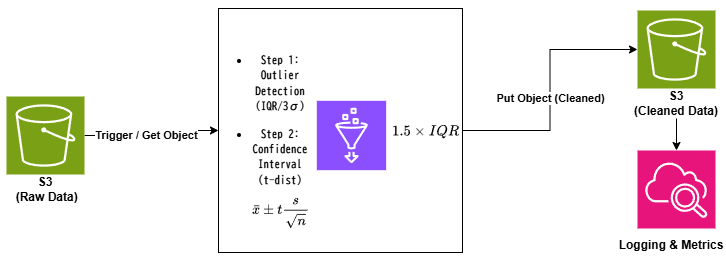

The diagram above was exported from draw.io. Its source (the exported page's mxGraphModel, read from the mxfile embedded in the PNG):
<mxGraphModel dx="1042" dy="535" grid="1" gridSize="10" guides="1" tooltips="1" connect="1" arrows="1" fold="1" page="1" pageScale="1" pageWidth="827" pageHeight="1169" math="1" shadow="0">
  <root>
    <mxCell id="0" />
    <mxCell id="1" parent="0" />
    <mxCell id="QEJZ0ajhT7BO3KXyXC9x-37" connectable="0" parent="1" style="group;align=left;fontColor=light-dark(#000000,#4D4D4D);" value="" vertex="1">
      <mxGeometry height="260" width="726" x="74" y="100" as="geometry" />
    </mxCell>
    <mxCell id="QEJZ0ajhT7BO3KXyXC9x-20" edge="1" parent="QEJZ0ajhT7BO3KXyXC9x-37" source="lUEVB7cxlRSvqR1FY6cM-1" style="edgeStyle=orthogonalEdgeStyle;rounded=0;orthogonalLoop=1;jettySize=auto;html=1;exitX=1;exitY=0.5;exitDx=0;exitDy=0;exitPerimeter=0;entryX=0;entryY=0.5;entryDx=0;entryDy=0;" target="QEJZ0ajhT7BO3KXyXC9x-6">
      <mxGeometry relative="1" as="geometry">
        <mxPoint x="226" y="119" as="targetPoint" />
      </mxGeometry>
    </mxCell>
    <mxCell id="QEJZ0ajhT7BO3KXyXC9x-25" connectable="0" parent="QEJZ0ajhT7BO3KXyXC9x-20" style="edgeLabel;html=1;align=center;verticalAlign=middle;resizable=0;points=[];" value="&lt;b style=&quot;background-color: light-dark(#ffffff, var(--ge-dark-color, #121212));&quot;&gt;&lt;font style=&quot;color: light-dark(rgb(0, 0, 0), rgb(0, 0, 0));&quot;&gt;Trigger / Get Object&lt;/font&gt;&lt;/b&gt;" vertex="1">
      <mxGeometry relative="1" x="-0.1208" y="1" as="geometry">
        <mxPoint as="offset" />
      </mxGeometry>
    </mxCell>
    <mxCell id="lUEVB7cxlRSvqR1FY6cM-1" parent="QEJZ0ajhT7BO3KXyXC9x-37" style="sketch=0;points=[[0,0,0],[0.25,0,0],[0.5,0,0],[0.75,0,0],[1,0,0],[0,1,0],[0.25,1,0],[0.5,1,0],[0.75,1,0],[1,1,0],[0,0.25,0],[0,0.5,0],[0,0.75,0],[1,0.25,0],[1,0.5,0],[1,0.75,0]];outlineConnect=0;fontColor=#232F3E;fillColor=#7AA116;strokeColor=#ffffff;dashed=0;verticalLabelPosition=bottom;verticalAlign=top;align=center;html=1;fontSize=12;fontStyle=0;aspect=fixed;shape=mxgraph.aws4.resourceIcon;resIcon=mxgraph.aws4.s3;" value="" vertex="1">
      <mxGeometry height="78" width="78" x="6" y="96" as="geometry" />
    </mxCell>
    <mxCell id="QEJZ0ajhT7BO3KXyXC9x-15" parent="QEJZ0ajhT7BO3KXyXC9x-37" style="text;html=1;whiteSpace=wrap;strokeColor=none;fillColor=none;align=center;verticalAlign=middle;rounded=0;" value="&lt;b&gt;&lt;font style=&quot;color: light-dark(rgb(0, 0, 0), rgb(0, 0, 0));&quot;&gt;S3&lt;br&gt;&amp;nbsp;(Raw Data)&lt;/font&gt;&lt;/b&gt;" vertex="1">
      <mxGeometry height="30" width="90" y="174" as="geometry" />
    </mxCell>
    <mxCell id="QEJZ0ajhT7BO3KXyXC9x-19" connectable="0" parent="QEJZ0ajhT7BO3KXyXC9x-37" style="group" value="" vertex="1">
      <mxGeometry height="260" width="110" x="616" as="geometry" />
    </mxCell>
    <mxCell id="QEJZ0ajhT7BO3KXyXC9x-8" parent="QEJZ0ajhT7BO3KXyXC9x-19" style="sketch=0;points=[[0,0,0],[0.25,0,0],[0.5,0,0],[0.75,0,0],[1,0,0],[0,1,0],[0.25,1,0],[0.5,1,0],[0.75,1,0],[1,1,0],[0,0.25,0],[0,0.5,0],[0,0.75,0],[1,0.25,0],[1,0.5,0],[1,0.75,0]];outlineConnect=0;fontColor=#232F3E;fillColor=#7AA116;strokeColor=#ffffff;dashed=0;verticalLabelPosition=bottom;verticalAlign=top;align=center;html=1;fontSize=12;fontStyle=0;aspect=fixed;shape=mxgraph.aws4.resourceIcon;resIcon=mxgraph.aws4.s3;" value="" vertex="1">
      <mxGeometry height="78" width="78" x="21" y="10" as="geometry" />
    </mxCell>
    <mxCell id="QEJZ0ajhT7BO3KXyXC9x-16" parent="QEJZ0ajhT7BO3KXyXC9x-19" style="text;html=1;whiteSpace=wrap;strokeColor=none;fillColor=none;align=center;verticalAlign=middle;rounded=0;" value="&lt;b&gt;&lt;font style=&quot;color: light-dark(rgb(0, 0, 0), rgb(0, 0, 0));&quot;&gt;S3 &lt;br&gt;(Cleaned Data)&lt;/font&gt;&lt;/b&gt;" vertex="1">
      <mxGeometry height="30" width="100" x="10" y="88" as="geometry" />
    </mxCell>
    <mxCell id="QEJZ0ajhT7BO3KXyXC9x-17" parent="QEJZ0ajhT7BO3KXyXC9x-19" style="sketch=0;points=[[0,0,0],[0.25,0,0],[0.5,0,0],[0.75,0,0],[1,0,0],[0,1,0],[0.25,1,0],[0.5,1,0],[0.75,1,0],[1,1,0],[0,0.25,0],[0,0.5,0],[0,0.75,0],[1,0.25,0],[1,0.5,0],[1,0.75,0]];points=[[0,0,0],[0.25,0,0],[0.5,0,0],[0.75,0,0],[1,0,0],[0,1,0],[0.25,1,0],[0.5,1,0],[0.75,1,0],[1,1,0],[0,0.25,0],[0,0.5,0],[0,0.75,0],[1,0.25,0],[1,0.5,0],[1,0.75,0]];outlineConnect=0;fontColor=#232F3E;fillColor=#E7157B;strokeColor=#ffffff;dashed=0;verticalLabelPosition=bottom;verticalAlign=top;align=center;html=1;fontSize=12;fontStyle=0;aspect=fixed;shape=mxgraph.aws4.resourceIcon;resIcon=mxgraph.aws4.cloudwatch_2;" value="" vertex="1">
      <mxGeometry height="78" width="78" x="21" y="150" as="geometry" />
    </mxCell>
    <mxCell id="QEJZ0ajhT7BO3KXyXC9x-18" parent="QEJZ0ajhT7BO3KXyXC9x-19" style="text;html=1;whiteSpace=wrap;strokeColor=none;fillColor=none;align=center;verticalAlign=middle;rounded=0;" value="&lt;b&gt;&lt;font style=&quot;color: light-dark(rgb(0, 0, 0), rgb(0, 0, 0));&quot;&gt;Logging &amp;amp; Metrics&lt;/font&gt;&lt;/b&gt;" vertex="1">
      <mxGeometry height="30" width="110" y="230" as="geometry" />
    </mxCell>
    <mxCell id="QEJZ0ajhT7BO3KXyXC9x-24" edge="1" parent="QEJZ0ajhT7BO3KXyXC9x-19" source="QEJZ0ajhT7BO3KXyXC9x-16" style="edgeStyle=orthogonalEdgeStyle;rounded=0;orthogonalLoop=1;jettySize=auto;html=1;exitX=0.5;exitY=1;exitDx=0;exitDy=0;entryX=0.5;entryY=0;entryDx=0;entryDy=0;entryPerimeter=0;" target="QEJZ0ajhT7BO3KXyXC9x-17">
      <mxGeometry relative="1" as="geometry" />
    </mxCell>
    <mxCell id="QEJZ0ajhT7BO3KXyXC9x-21" edge="1" parent="QEJZ0ajhT7BO3KXyXC9x-37" source="QEJZ0ajhT7BO3KXyXC9x-6" style="edgeStyle=orthogonalEdgeStyle;rounded=0;orthogonalLoop=1;jettySize=auto;html=1;" target="QEJZ0ajhT7BO3KXyXC9x-8">
      <mxGeometry relative="1" as="geometry" />
    </mxCell>
    <mxCell id="QEJZ0ajhT7BO3KXyXC9x-26" connectable="0" parent="QEJZ0ajhT7BO3KXyXC9x-21" style="edgeLabel;html=1;align=center;verticalAlign=middle;resizable=0;points=[];" value="&lt;b&gt;&lt;font style=&quot;color: light-dark(rgb(0, 0, 0), rgb(0, 0, 0));&quot;&gt;Put Object (Cleaned)&lt;/font&gt;&lt;/b&gt;" vertex="1">
      <mxGeometry relative="1" x="-0.0642" as="geometry">
        <mxPoint as="offset" />
      </mxGeometry>
    </mxCell>
    <mxCell id="QEJZ0ajhT7BO3KXyXC9x-6" parent="QEJZ0ajhT7BO3KXyXC9x-37" style="whiteSpace=wrap;html=1;aspect=fixed;" value="" vertex="1">
      <mxGeometry height="244" width="244" x="218" y="8" as="geometry" />
    </mxCell>
    <mxCell id="QEJZ0ajhT7BO3KXyXC9x-4" parent="QEJZ0ajhT7BO3KXyXC9x-37" style="sketch=0;points=[[0,0,0],[0.25,0,0],[0.5,0,0],[0.75,0,0],[1,0,0],[0,1,0],[0.25,1,0],[0.5,1,0],[0.75,1,0],[1,1,0],[0,0.25,0],[0,0.5,0],[0,0.75,0],[1,0.25,0],[1,0.5,0],[1,0.75,0]];outlineConnect=0;fontColor=#232F3E;fillColor=#8C4FFF;strokeColor=#ffffff;dashed=0;verticalLabelPosition=bottom;verticalAlign=top;align=center;html=1;fontSize=12;fontStyle=0;aspect=fixed;shape=mxgraph.aws4.resourceIcon;resIcon=mxgraph.aws4.glue;" value="" vertex="1">
      <mxGeometry height="69.33333333333333" width="69.33333333333333" x="316.33" y="100.33333333333331" as="geometry" />
    </mxCell>
    <mxCell id="QEJZ0ajhT7BO3KXyXC9x-5" parent="QEJZ0ajhT7BO3KXyXC9x-37" style="text;html=1;whiteSpace=wrap;strokeColor=none;fillColor=none;align=center;verticalAlign=middle;rounded=0;" value="&lt;li&gt;&lt;p data-path-to-node=&quot;14,1,1,0,0&quot;&gt;&lt;code data-path-to-node=&quot;14,1,1,0,0&quot; data-index-in-node=&quot;0&quot;&gt;&lt;b&gt;&lt;font style=&quot;font-size: 11px; color: light-dark(rgb(0, 0, 0), rgb(0, 0, 0));&quot;&gt;Step 1: Outlier Detection (IQR/3σ)&lt;br&gt;&lt;/font&gt;&lt;/b&gt;&lt;/code&gt;&lt;/p&gt;&lt;/li&gt;&lt;li&gt;&lt;p data-path-to-node=&quot;14,1,1,1,0&quot;&gt;&lt;code data-path-to-node=&quot;14,1,1,1,0&quot; data-index-in-node=&quot;0&quot;&gt;&lt;b&gt;&lt;font style=&quot;font-size: 11px; color: light-dark(rgb(0, 0, 0), rgb(0, 0, 0));&quot;&gt;Step 2: Confidence Interval (t-dist)&lt;/font&gt;&lt;/b&gt;&lt;/code&gt;&lt;/p&gt;&lt;/li&gt;" vertex="1">
      <mxGeometry height="26.666666666666664" width="60" x="250" y="105.66777777777776" as="geometry" />
    </mxCell>
    <mxCell id="QEJZ0ajhT7BO3KXyXC9x-28" parent="QEJZ0ajhT7BO3KXyXC9x-37" style="text;html=1;whiteSpace=wrap;strokeColor=none;fillColor=none;align=center;verticalAlign=middle;rounded=0;" value="&lt;b&gt;&lt;font style=&quot;color: light-dark(rgb(0, 0, 0), rgb(0, 0, 0));&quot;&gt;$$\bar{x} \pm t \frac{s}{\sqrt{n}}$$&lt;/font&gt;&lt;/b&gt;" vertex="1">
      <mxGeometry height="26.666666666666664" width="150" x="205" y="200.0044444444444" as="geometry" />
    </mxCell>
    <mxCell id="QEJZ0ajhT7BO3KXyXC9x-30" parent="QEJZ0ajhT7BO3KXyXC9x-37" style="text;html=1;whiteSpace=wrap;strokeColor=none;fillColor=none;align=center;verticalAlign=middle;rounded=0;" value="&lt;span style=&quot;font-family: &amp;quot;Google Sans Text&amp;quot;, sans-serif;&quot;&gt;&lt;b&gt;&lt;font style=&quot;color: light-dark(rgb(0, 0, 0), rgb(0, 0, 0));&quot;&gt;$$1.5 \times IQR$$&lt;/font&gt;&lt;/b&gt;&lt;/span&gt;" vertex="1">
      <mxGeometry height="26.666666666666664" width="60" x="396" y="116.66777777777776" as="geometry" />
    </mxCell>
  </root>
</mxGraphModel>